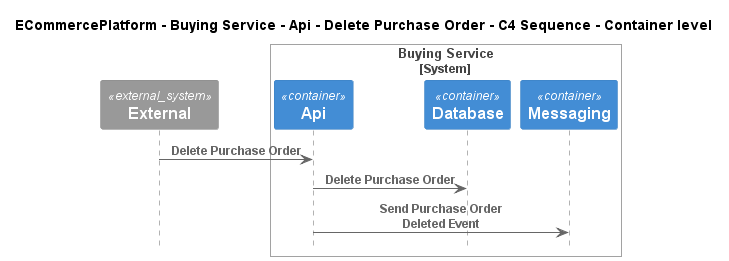

The diagram above was rendered by PlantUML. Its source (embedded in the PNG):
@startuml
!include ..\..\..\..\..\..\..\.c4s\C4_Sequence.puml

title ECommercePlatform - Buying Service - Api - Delete Purchase Order - C4 Sequence - Container level

System_Ext(C4InterFlow.SoftwareSystems.ExternalSystem, "External", "")

System_Boundary(ECommercePlatform.SoftwareSystems.BuyingService, "Buying Service")
    Container(ECommercePlatform.SoftwareSystems.BuyingService.Containers.Api, "Api", "", "")
    Container(ECommercePlatform.SoftwareSystems.BuyingService.Containers.Database, "Database", "", "")
    Container(ECommercePlatform.SoftwareSystems.BuyingService.Containers.Messaging, "Messaging", "", "")
Boundary_End()

Rel(C4InterFlow.SoftwareSystems.ExternalSystem, ECommercePlatform.SoftwareSystems.BuyingService.Containers.Api, "Delete Purchase Order")
Rel(ECommercePlatform.SoftwareSystems.BuyingService.Containers.Api, ECommercePlatform.SoftwareSystems.BuyingService.Containers.Database, "Delete Purchase Order")
Rel(ECommercePlatform.SoftwareSystems.BuyingService.Containers.Api, ECommercePlatform.SoftwareSystems.BuyingService.Containers.Messaging, "Send Purchase Order Deleted Event")


@enduml